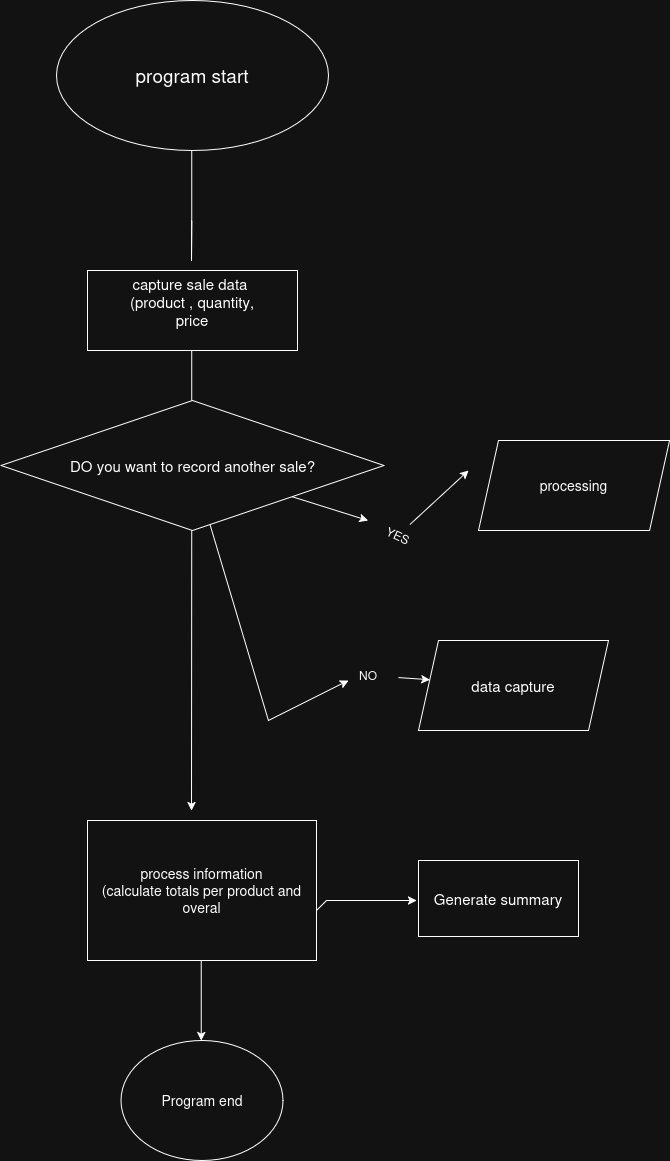

The diagram above was exported from draw.io. Its source (the exported page's mxGraphModel, read from the mxfile embedded in the PNG):
<mxGraphModel dx="2919" dy="2392" grid="1" gridSize="10" guides="1" tooltips="1" connect="1" arrows="1" fold="1" page="1" pageScale="1" pageWidth="827" pageHeight="1169" math="0" shadow="0">
  <root>
    <mxCell id="0" />
    <mxCell id="1" parent="0" />
    <mxCell id="6xyJM6ZPCL6MZlN6eB55-1" parent="1" style="ellipse;whiteSpace=wrap;html=1;" value="&lt;font style=&quot;font-size: 19px;&quot;&gt;program start&lt;/font&gt;" vertex="1">
      <mxGeometry height="150" width="272" x="-162" y="-870" as="geometry" />
    </mxCell>
    <mxCell id="6xyJM6ZPCL6MZlN6eB55-24" parent="1" style="rounded=0;whiteSpace=wrap;html=1;" value="&lt;div&gt;&lt;font style=&quot;font-size: 15px;&quot;&gt;capture sale data&amp;nbsp;&lt;/font&gt;&lt;/div&gt;&lt;div&gt;&lt;font style=&quot;font-size: 15px;&quot;&gt;(product , quantity,&lt;/font&gt;&lt;/div&gt;&lt;div&gt;&lt;font style=&quot;font-size: 15px;&quot;&gt;price&lt;/font&gt;&lt;/div&gt;&lt;div&gt;&lt;font style=&quot;font-size: 15px;&quot;&gt;&lt;br&gt;&lt;/font&gt;&lt;/div&gt;" vertex="1">
      <mxGeometry height="80" width="210" x="-131" y="-600" as="geometry" />
    </mxCell>
    <mxCell id="6xyJM6ZPCL6MZlN6eB55-28" parent="1" style="rhombus;whiteSpace=wrap;html=1;" value="&lt;font style=&quot;font-size: 15px;&quot;&gt;DO you want to record another sale?&lt;/font&gt;" vertex="1">
      <mxGeometry height="130" width="383" x="-217.5" y="-470" as="geometry" />
    </mxCell>
    <mxCell id="6xyJM6ZPCL6MZlN6eB55-31" parent="1" style="shape=parallelogram;perimeter=parallelogramPerimeter;whiteSpace=wrap;html=1;fixedSize=1;" value="&lt;font style=&quot;font-size: 14px;&quot;&gt;processing&lt;/font&gt;" vertex="1">
      <mxGeometry height="90" width="191.06" x="260" y="-430" as="geometry" />
    </mxCell>
    <mxCell id="6xyJM6ZPCL6MZlN6eB55-32" edge="1" parent="1" style="endArrow=none;html=1;rounded=0;" value="">
      <mxGeometry height="50" relative="1" width="50" as="geometry">
        <mxPoint x="-26.769999999999982" y="-470" as="sourcePoint" />
        <mxPoint x="-26.769999999999982" y="-520" as="targetPoint" />
      </mxGeometry>
    </mxCell>
    <mxCell id="6xyJM6ZPCL6MZlN6eB55-45" edge="1" parent="1" style="endArrow=none;html=1;rounded=0;" value="">
      <mxGeometry height="50" relative="1" width="50" as="geometry">
        <Array as="points">
          <mxPoint x="-27" y="-610" />
          <mxPoint x="-26.769999999999982" y="-650" />
        </Array>
        <mxPoint x="-26.769999999999982" y="-650" as="sourcePoint" />
        <mxPoint x="-26.769999999999982" y="-720" as="targetPoint" />
      </mxGeometry>
    </mxCell>
    <mxCell id="6xyJM6ZPCL6MZlN6eB55-54" edge="1" parent="1" style="endArrow=classic;html=1;rounded=0;" value="">
      <mxGeometry height="50" relative="1" width="50" as="geometry">
        <mxPoint x="-26.77" y="-340" as="sourcePoint" />
        <mxPoint x="-27" y="-60" as="targetPoint" />
      </mxGeometry>
    </mxCell>
    <mxCell id="7tFflYCkAzrNnTyPdv4J-2" parent="1" style="shape=parallelogram;perimeter=parallelogramPerimeter;whiteSpace=wrap;html=1;fixedSize=1;" value="&lt;font style=&quot;font-size: 15px;&quot;&gt;data capture&lt;/font&gt;" vertex="1">
      <mxGeometry height="90" width="190" x="200" y="-230" as="geometry" />
    </mxCell>
    <mxCell id="7tFflYCkAzrNnTyPdv4J-3" edge="1" parent="1" source="6xyJM6ZPCL6MZlN6eB55-59" style="endArrow=classic;html=1;rounded=0;" value="">
      <mxGeometry height="50" relative="1" width="50" as="geometry">
        <Array as="points" />
        <mxPoint x="160" y="280" as="sourcePoint" />
        <mxPoint x="250" y="-400" as="targetPoint" />
      </mxGeometry>
    </mxCell>
    <mxCell id="6xyJM6ZPCL6MZlN6eB55-59" parent="1" style="text;html=1;whiteSpace=wrap;strokeColor=none;fillColor=none;align=center;verticalAlign=middle;rounded=0;rotation=25;" value="YES" vertex="1">
      <mxGeometry height="30" width="60" x="149.5" y="-350" as="geometry" />
    </mxCell>
    <mxCell id="7tFflYCkAzrNnTyPdv4J-6" edge="1" parent="1" source="6xyJM6ZPCL6MZlN6eB55-51" style="endArrow=classic;html=1;rounded=0;" target="7tFflYCkAzrNnTyPdv4J-2" value="">
      <mxGeometry height="50" relative="1" width="50" as="geometry">
        <Array as="points" />
        <mxPoint x="180" y="430" as="sourcePoint" />
        <mxPoint x="250" y="350" as="targetPoint" />
      </mxGeometry>
    </mxCell>
    <mxCell id="7tFflYCkAzrNnTyPdv4J-7" edge="1" parent="1" source="6xyJM6ZPCL6MZlN6eB55-28" style="endArrow=classic;html=1;rounded=0;" value="">
      <mxGeometry height="50" relative="1" width="50" as="geometry">
        <Array as="points">
          <mxPoint x="50" y="-150" />
        </Array>
        <mxPoint x="111" y="338" as="sourcePoint" />
        <mxPoint x="130" y="-190" as="targetPoint" />
      </mxGeometry>
    </mxCell>
    <mxCell id="6xyJM6ZPCL6MZlN6eB55-51" parent="1" style="text;html=1;whiteSpace=wrap;strokeColor=none;fillColor=none;align=center;verticalAlign=middle;rounded=0;rotation=0;" value="NO" vertex="1">
      <mxGeometry height="30" width="60" x="120" y="-210" as="geometry" />
    </mxCell>
    <mxCell id="7tFflYCkAzrNnTyPdv4J-8" edge="1" parent="1" source="6xyJM6ZPCL6MZlN6eB55-28" style="endArrow=classic;html=1;rounded=0;" value="">
      <mxGeometry height="50" relative="1" width="50" as="geometry">
        <mxPoint x="99.5" y="-300" as="sourcePoint" />
        <mxPoint x="149.5" y="-350" as="targetPoint" />
      </mxGeometry>
    </mxCell>
    <mxCell id="7tFflYCkAzrNnTyPdv4J-9" parent="1" style="rounded=0;whiteSpace=wrap;html=1;" value="&lt;div&gt;&lt;font style=&quot;font-size: 14px;&quot;&gt;process information&lt;/font&gt;&lt;/div&gt;&lt;div&gt;&lt;font style=&quot;font-size: 14px;&quot;&gt;(calculate totals per product and overal&lt;/font&gt;&lt;/div&gt;" vertex="1">
      <mxGeometry height="140" width="229" x="-131" y="-50" as="geometry" />
    </mxCell>
    <mxCell id="7tFflYCkAzrNnTyPdv4J-10" edge="1" parent="1" style="endArrow=classic;html=1;rounded=0;" value="">
      <mxGeometry height="50" relative="1" width="50" as="geometry">
        <Array as="points">
          <mxPoint x="108" y="30" />
          <mxPoint x="148" y="30" />
        </Array>
        <mxPoint x="98" y="40" as="sourcePoint" />
        <mxPoint x="198" y="30" as="targetPoint" />
      </mxGeometry>
    </mxCell>
    <mxCell id="7tFflYCkAzrNnTyPdv4J-12" parent="1" style="rounded=0;whiteSpace=wrap;html=1;" value="&lt;font style=&quot;font-size: 15px;&quot;&gt;Generate summary&lt;/font&gt;" vertex="1">
      <mxGeometry height="76" width="160" x="200" y="-10" as="geometry" />
    </mxCell>
    <mxCell id="7tFflYCkAzrNnTyPdv4J-13" edge="1" parent="1" style="endArrow=classic;html=1;rounded=0;" value="">
      <mxGeometry height="50" relative="1" width="50" as="geometry">
        <mxPoint x="-17.270000000000003" y="90" as="sourcePoint" />
        <mxPoint x="-17.270000000000003" y="170" as="targetPoint" />
      </mxGeometry>
    </mxCell>
    <mxCell id="7tFflYCkAzrNnTyPdv4J-14" parent="1" style="ellipse;whiteSpace=wrap;html=1;" value="&lt;font style=&quot;font-size: 14px;&quot;&gt;Program end&lt;/font&gt;" vertex="1">
      <mxGeometry height="120" width="162" x="-97.5" y="170" as="geometry" />
    </mxCell>
  </root>
</mxGraphModel>